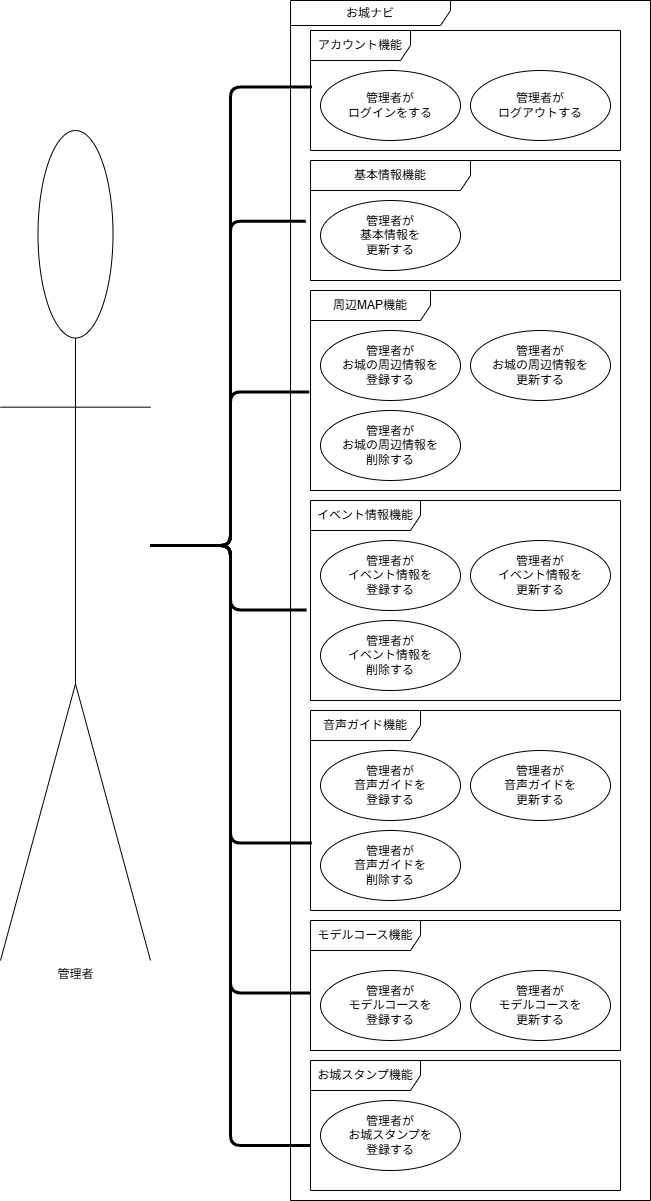

The diagram above was exported from draw.io. Its source (the exported page's mxGraphModel, read from the mxfile embedded in the PNG):
<mxGraphModel dx="1411" dy="501" grid="1" gridSize="10" guides="1" tooltips="1" connect="1" arrows="1" fold="1" page="0" pageScale="1" pageWidth="827" pageHeight="1169" math="0" shadow="0">
  <root>
    <mxCell id="0" />
    <mxCell id="1" parent="0" />
    <mxCell id="hU-6QO1q1YpfGxM8u_y0-1" value="アカウント機能" style="shape=umlFrame;whiteSpace=wrap;html=1;pointerEvents=0;width=100;height=30;" parent="1" vertex="1">
      <mxGeometry x="160" y="180" width="310" height="120" as="geometry" />
    </mxCell>
    <mxCell id="hU-6QO1q1YpfGxM8u_y0-3" value="管理者" style="shape=umlActor;verticalLabelPosition=bottom;verticalAlign=top;html=1;" parent="1" vertex="1">
      <mxGeometry x="-150" y="280" width="150" height="830" as="geometry" />
    </mxCell>
    <mxCell id="hU-6QO1q1YpfGxM8u_y0-8" value="管理者が&lt;br&gt;ログインをする" style="ellipse;whiteSpace=wrap;html=1;" parent="1" vertex="1">
      <mxGeometry x="170" y="220" width="140" height="70" as="geometry" />
    </mxCell>
    <mxCell id="hU-6QO1q1YpfGxM8u_y0-9" value="管理者が&lt;br&gt;ログアウトする" style="ellipse;whiteSpace=wrap;html=1;" parent="1" vertex="1">
      <mxGeometry x="320" y="220" width="140" height="70" as="geometry" />
    </mxCell>
    <mxCell id="hU-6QO1q1YpfGxM8u_y0-31" value="基本情報機能" style="shape=umlFrame;whiteSpace=wrap;html=1;pointerEvents=0;width=160;height=30;" parent="1" vertex="1">
      <mxGeometry x="160" y="310" width="310" height="120" as="geometry" />
    </mxCell>
    <mxCell id="hU-6QO1q1YpfGxM8u_y0-33" value="管理者が&lt;br&gt;基本情報を&lt;br&gt;更新する" style="ellipse;whiteSpace=wrap;html=1;" parent="1" vertex="1">
      <mxGeometry x="170" y="350" width="140" height="70" as="geometry" />
    </mxCell>
    <mxCell id="hU-6QO1q1YpfGxM8u_y0-36" value="周辺MAP機能" style="shape=umlFrame;whiteSpace=wrap;html=1;pointerEvents=0;width=120;height=30;" parent="1" vertex="1">
      <mxGeometry x="160" y="440" width="310" height="200" as="geometry" />
    </mxCell>
    <mxCell id="hU-6QO1q1YpfGxM8u_y0-37" value="管理者が&lt;br&gt;お城の周辺情報を&lt;br&gt;登録する" style="ellipse;whiteSpace=wrap;html=1;" parent="1" vertex="1">
      <mxGeometry x="170" y="480" width="140" height="70" as="geometry" />
    </mxCell>
    <mxCell id="hU-6QO1q1YpfGxM8u_y0-38" value="&lt;span style=&quot;color: rgb(0, 0, 0);&quot;&gt;管理者が&lt;br&gt;お城の周辺情報を&lt;br&gt;更新&lt;/span&gt;&lt;span style=&quot;background-color: transparent; color: rgb(0, 0, 0);&quot;&gt;する&lt;/span&gt;" style="ellipse;whiteSpace=wrap;html=1;" parent="1" vertex="1">
      <mxGeometry x="320" y="480" width="140" height="70" as="geometry" />
    </mxCell>
    <mxCell id="hU-6QO1q1YpfGxM8u_y0-39" value="&lt;span style=&quot;color: rgb(0, 0, 0);&quot;&gt;管理者が&lt;br&gt;お城の周辺情報を&lt;br&gt;削除&lt;/span&gt;&lt;span style=&quot;color: rgb(0, 0, 0); background-color: transparent;&quot;&gt;する&lt;/span&gt;" style="ellipse;whiteSpace=wrap;html=1;" parent="1" vertex="1">
      <mxGeometry x="170" y="560" width="140" height="70" as="geometry" />
    </mxCell>
    <mxCell id="hU-6QO1q1YpfGxM8u_y0-41" value="イベント情報機能" style="shape=umlFrame;whiteSpace=wrap;html=1;pointerEvents=0;width=110;height=30;" parent="1" vertex="1">
      <mxGeometry x="160" y="650" width="310" height="200" as="geometry" />
    </mxCell>
    <mxCell id="hU-6QO1q1YpfGxM8u_y0-42" value="管理者が&lt;br&gt;イベント情報を&lt;br&gt;登録する" style="ellipse;whiteSpace=wrap;html=1;" parent="1" vertex="1">
      <mxGeometry x="170" y="690" width="140" height="70" as="geometry" />
    </mxCell>
    <mxCell id="hU-6QO1q1YpfGxM8u_y0-43" value="&lt;span style=&quot;color: rgb(0, 0, 0);&quot;&gt;管理者が&lt;br&gt;イベント情報を&lt;br&gt;更新する&lt;/span&gt;" style="ellipse;whiteSpace=wrap;html=1;" parent="1" vertex="1">
      <mxGeometry x="320" y="690" width="140" height="70" as="geometry" />
    </mxCell>
    <mxCell id="hU-6QO1q1YpfGxM8u_y0-44" value="&lt;span style=&quot;color: rgb(0, 0, 0);&quot;&gt;管理者が&lt;br&gt;イベント情報を&lt;br&gt;削除する&lt;/span&gt;" style="ellipse;whiteSpace=wrap;html=1;" parent="1" vertex="1">
      <mxGeometry x="170" y="770" width="140" height="70" as="geometry" />
    </mxCell>
    <mxCell id="hU-6QO1q1YpfGxM8u_y0-46" value="お城ナビ" style="shape=umlFrame;whiteSpace=wrap;html=1;pointerEvents=0;width=160;height=25;" parent="1" vertex="1">
      <mxGeometry x="140" y="150" width="360" height="1200" as="geometry" />
    </mxCell>
    <mxCell id="hU-6QO1q1YpfGxM8u_y0-47" value="音声ガイド機能" style="shape=umlFrame;whiteSpace=wrap;html=1;pointerEvents=0;width=110;height=30;" parent="1" vertex="1">
      <mxGeometry x="160" y="860" width="310" height="200" as="geometry" />
    </mxCell>
    <mxCell id="hU-6QO1q1YpfGxM8u_y0-48" value="管理者が&lt;br&gt;音声ガイドを&lt;br&gt;登録する" style="ellipse;whiteSpace=wrap;html=1;" parent="1" vertex="1">
      <mxGeometry x="170" y="900" width="140" height="70" as="geometry" />
    </mxCell>
    <mxCell id="hU-6QO1q1YpfGxM8u_y0-49" value="管理者が&lt;br&gt;音声ガイドを&lt;br&gt;更新する" style="ellipse;whiteSpace=wrap;html=1;" parent="1" vertex="1">
      <mxGeometry x="320" y="900" width="140" height="70" as="geometry" />
    </mxCell>
    <mxCell id="hU-6QO1q1YpfGxM8u_y0-52" value="モデルコース機能" style="shape=umlFrame;whiteSpace=wrap;html=1;pointerEvents=0;width=110;height=30;" parent="1" vertex="1">
      <mxGeometry x="160" y="1070" width="310" height="130" as="geometry" />
    </mxCell>
    <mxCell id="hU-6QO1q1YpfGxM8u_y0-53" value="管理者が&lt;br&gt;モデルコースを&lt;br&gt;登録する" style="ellipse;whiteSpace=wrap;html=1;" parent="1" vertex="1">
      <mxGeometry x="170" y="1120" width="140" height="70" as="geometry" />
    </mxCell>
    <mxCell id="hU-6QO1q1YpfGxM8u_y0-54" value="管理者が&lt;br&gt;モデルコースを&lt;br&gt;更新する" style="ellipse;whiteSpace=wrap;html=1;" parent="1" vertex="1">
      <mxGeometry x="320" y="1120" width="140" height="70" as="geometry" />
    </mxCell>
    <mxCell id="hU-6QO1q1YpfGxM8u_y0-69" style="edgeStyle=orthogonalEdgeStyle;html=1;entryX=-0.002;entryY=0.557;entryDx=0;entryDy=0;entryPerimeter=0;endArrow=none;endFill=0;strokeWidth=3;" parent="1" source="hU-6QO1q1YpfGxM8u_y0-3" target="hU-6QO1q1YpfGxM8u_y0-52" edge="1">
      <mxGeometry relative="1" as="geometry" />
    </mxCell>
    <mxCell id="F4DJJOk3IPymXxW-sgGX-1" style="edgeStyle=orthogonalEdgeStyle;html=1;entryX=0.004;entryY=0.663;entryDx=0;entryDy=0;entryPerimeter=0;endArrow=none;endFill=0;strokeWidth=3;" parent="1" source="hU-6QO1q1YpfGxM8u_y0-3" target="hU-6QO1q1YpfGxM8u_y0-47" edge="1">
      <mxGeometry relative="1" as="geometry" />
    </mxCell>
    <mxCell id="F4DJJOk3IPymXxW-sgGX-2" style="edgeStyle=orthogonalEdgeStyle;html=1;entryX=-0.004;entryY=0.507;entryDx=0;entryDy=0;entryPerimeter=0;endArrow=none;endFill=0;strokeWidth=3;" parent="1" source="hU-6QO1q1YpfGxM8u_y0-3" target="hU-6QO1q1YpfGxM8u_y0-36" edge="1">
      <mxGeometry relative="1" as="geometry" />
    </mxCell>
    <mxCell id="F4DJJOk3IPymXxW-sgGX-3" style="edgeStyle=orthogonalEdgeStyle;html=1;entryX=-0.013;entryY=0.547;entryDx=0;entryDy=0;entryPerimeter=0;endArrow=none;endFill=0;strokeWidth=3;" parent="1" source="hU-6QO1q1YpfGxM8u_y0-3" target="hU-6QO1q1YpfGxM8u_y0-41" edge="1">
      <mxGeometry relative="1" as="geometry" />
    </mxCell>
    <mxCell id="F4DJJOk3IPymXxW-sgGX-4" style="edgeStyle=orthogonalEdgeStyle;html=1;entryX=-0.015;entryY=0.506;entryDx=0;entryDy=0;entryPerimeter=0;endArrow=none;endFill=0;strokeWidth=3;" parent="1" source="hU-6QO1q1YpfGxM8u_y0-3" target="hU-6QO1q1YpfGxM8u_y0-31" edge="1">
      <mxGeometry relative="1" as="geometry" />
    </mxCell>
    <mxCell id="F4DJJOk3IPymXxW-sgGX-5" style="edgeStyle=orthogonalEdgeStyle;html=1;entryX=0.005;entryY=0.471;entryDx=0;entryDy=0;entryPerimeter=0;endArrow=none;endFill=0;strokeWidth=3;" parent="1" source="hU-6QO1q1YpfGxM8u_y0-3" target="hU-6QO1q1YpfGxM8u_y0-1" edge="1">
      <mxGeometry relative="1" as="geometry" />
    </mxCell>
    <mxCell id="eNbG0Kp2AoiftpYa8oya-1" value="管理者が&lt;br&gt;音声ガイドを&lt;br&gt;削除する" style="ellipse;whiteSpace=wrap;html=1;" parent="1" vertex="1">
      <mxGeometry x="170" y="980" width="140" height="70" as="geometry" />
    </mxCell>
    <mxCell id="75i-Qhu1bxq47rmNxLf6-1" value="お城スタンプ機能" style="shape=umlFrame;whiteSpace=wrap;html=1;pointerEvents=0;width=110;height=30;" parent="1" vertex="1">
      <mxGeometry x="160" y="1210" width="310" height="130" as="geometry" />
    </mxCell>
    <mxCell id="75i-Qhu1bxq47rmNxLf6-2" value="管理者が&lt;br&gt;お城スタンプを&lt;br&gt;登録する" style="ellipse;whiteSpace=wrap;html=1;" parent="1" vertex="1">
      <mxGeometry x="170" y="1250" width="140" height="70" as="geometry" />
    </mxCell>
    <mxCell id="75i-Qhu1bxq47rmNxLf6-4" style="edgeStyle=orthogonalEdgeStyle;html=1;endArrow=none;endFill=0;strokeWidth=3;" parent="1" source="hU-6QO1q1YpfGxM8u_y0-3" edge="1">
      <mxGeometry relative="1" as="geometry">
        <mxPoint x="10" y="655" as="sourcePoint" />
        <mxPoint x="160" y="1295" as="targetPoint" />
        <Array as="points">
          <mxPoint x="80" y="695" />
          <mxPoint x="80" y="1295" />
        </Array>
      </mxGeometry>
    </mxCell>
  </root>
</mxGraphModel>